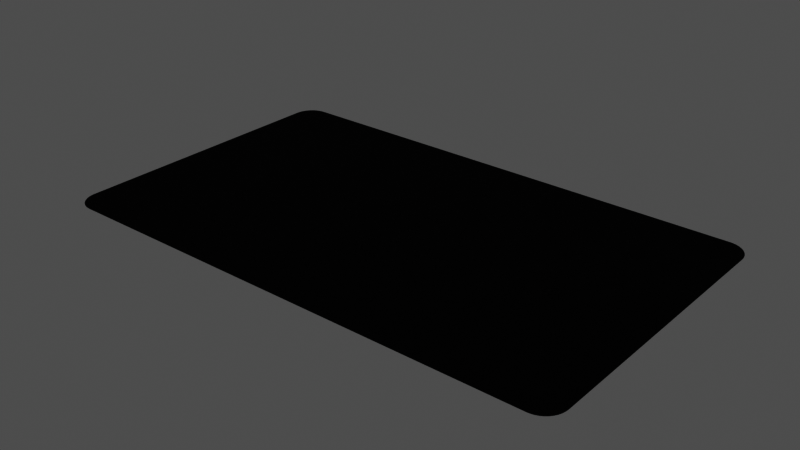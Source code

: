 # Source: welcome_door_mat_2K_dbcc4260-72a7-41a6-8293-9da6251b6f5d.blend  (saved by Blender 3.4.6; exported with 4.5.12 LTS)
import bpy
from mathutils import Matrix  # noqa: F401  (used for matrix-valued properties, if any)

bpy.ops.wm.read_factory_settings(use_empty=True)
scene = bpy.context.scene
scene.name = 'upload'

# ---- collections
col_welcome_door_mat = bpy.data.collections.new('Welcome Door Mat'); scene.collection.children.link(col_welcome_door_mat)

# ---- images (referenced by path relative to the original .blend; pixels are not part of the script)
import os
ASSET_DIR = os.environ.get("B2B_ASSET_DIR", "")  # directory of the original .blend (textures are referenced by path, not embedded)
HERE = os.path.dirname(os.path.abspath(__file__))  # packed textures are extracted next to this script under _unpacked/

def load_image(name, relpath, width, height, colorspace="sRGB"):
    """Load a texture the original file referenced (path relative to the .blend, or extracted next to this script)."""
    p = next((c for c in (os.path.join(HERE, relpath), os.path.join(ASSET_DIR, relpath)) if relpath and os.path.exists(c)), "")
    if p:
        img = bpy.data.images.load(p, check_existing=True)
        img.name = name
    else:  # same state as the original file: an image datablock whose file is absent (Cycles renders it pink)
        img = bpy.data.images.new(name, width, height)
        img.source = "FILE"
        img.filepath = "//" + (relpath or name)
    img.colorspace_settings.name = colorspace
    return img
img_welcomemask_jpg = load_image('welcomemask.jpg', '_unpacked/welcomemask.53374be4.jpg', 1700, 1000, 'sRGB')

# ---- materials (node trees are filled in below, after node groups)
mat_welcomematfibers = bpy.data.materials.new('WelcomeMatFibers')
mat_doormatbacking = bpy.data.materials.new('DoorMatBacking')
mat_doormatbacking.use_transparent_shadow = False

# ---- node groups
ng_auto_smooth = bpy.data.node_groups.new('Auto Smooth', 'GeometryNodeTree')
_s = ng_auto_smooth.interface.new_socket(name='Geometry', in_out='OUTPUT', socket_type='NodeSocketGeometry')
_s = ng_auto_smooth.interface.new_socket(name='Geometry', in_out='INPUT', socket_type='NodeSocketGeometry')
_s = ng_auto_smooth.interface.new_socket(name='Angle', in_out='INPUT', socket_type='NodeSocketFloat')
_s.subtype = 'ANGLE'
_s.min_value = 0.0
_s.max_value = 3.142
ng_auto_smooth.is_modifier = True
_N = ng_auto_smooth.nodes; _L = ng_auto_smooth.links
n0 = _N.new('NodeGroupOutput'); n0.name = 'Group Output'; n0.location = (480, -100)
n1 = _N.new('NodeGroupInput'); n1.name = 'Group Input'; n1.location = (-420, -300)
n2 = _N.new('NodeGroupInput'); n2.name = 'Group Input.001'; n2.location = (-60, -100)
n3 = _N.new('GeometryNodeSetShadeSmooth'); n3.name = 'Set Shade Smooth'; n3.location = (120, -100)
n3.domain = 'EDGE'
n4 = _N.new('GeometryNodeSetShadeSmooth'); n4.name = 'Set Shade Smooth.001'; n4.location = (300, -100)
n5 = _N.new('GeometryNodeInputMeshEdgeAngle'); n5.name = 'Edge Angle'; n5.location = (-420, -220)
n6 = _N.new('GeometryNodeInputEdgeSmooth'); n6.name = 'Is Edge Smooth'; n6.location = (-60, -160)
n7 = _N.new('GeometryNodeInputShadeSmooth'); n7.name = 'Is Face Smooth'; n7.location = (-240, -340)
n8 = _N.new('FunctionNodeBooleanMath'); n8.name = 'Boolean Math'; n8.location = (-60, -220)
n9 = _N.new('FunctionNodeCompare'); n9.name = 'Compare'; n9.location = (-240, -180)
n9.operation = 'LESS_EQUAL'
_L.new(n5.outputs[0], n9.inputs[0])
_L.new(n4.outputs[0], n0.inputs[0])
_L.new(n1.outputs[1], n9.inputs[1])
_L.new(n9.outputs[0], n8.inputs[0])
_L.new(n7.outputs[0], n8.inputs[1])
_L.new(n2.outputs[0], n3.inputs[0])
_L.new(n6.outputs[0], n3.inputs[1])
_L.new(n3.outputs[0], n4.inputs[0])
_L.new(n8.outputs[0], n3.inputs[2])
n0.is_active_output = True

# ---- material node trees
mat_welcomematfibers.use_nodes = True; mat_welcomematfibers.node_tree.nodes.clear()
_N = mat_welcomematfibers.node_tree.nodes; _L = mat_welcomematfibers.node_tree.links
n0 = _N.new('ShaderNodeOutputMaterial'); n0.name = 'Material Output'; n0.location = (300, 300)
n1 = _N.new('ShaderNodeTexImage'); n1.name = 'Image Texture'; n1.location = (-462, 278)
n1.image = img_welcomemask_jpg
n1.extension = 'CLIP'
n2 = _N.new('ShaderNodeBsdfPrincipled'); n2.name = 'Principled BSDF'; n2.location = (0, 300)
n2.distribution = 'GGX'
n2.subsurface_method = 'RANDOM_WALK_SKIN'
n2.inputs[2].default_value = 0.9291
n2.inputs[3].default_value = 1.45
n2.inputs[13].default_value = 0.56
n2.inputs[27].default_value = (0.0, 0.0, 0.0, 1.0)
n2.inputs[28].default_value = 1.0
_L.new(n1.outputs[0], n2.inputs[0])
_L.new(n2.outputs[0], n0.inputs[0])
n0.is_active_output = True
mat_doormatbacking.use_nodes = True; mat_doormatbacking.node_tree.nodes.clear()
_N = mat_doormatbacking.node_tree.nodes; _L = mat_doormatbacking.node_tree.links
n0 = _N.new('ShaderNodeBsdfPrincipled'); n0.name = 'Principled BSDF'; n0.location = (10, 300)
n0.distribution = 'GGX'
n0.subsurface_method = 'RANDOM_WALK_SKIN'
n0.inputs[0].default_value = (0.0, 0.0, 0.0, 1.0)
n0.inputs[2].default_value = 0.8386
n0.inputs[3].default_value = 1.45
n0.inputs[13].default_value = 0.2
n0.inputs[27].default_value = (0.0, 0.0, 0.0, 1.0)
n0.inputs[28].default_value = 1.0
n1 = _N.new('ShaderNodeOutputMaterial'); n1.name = 'Material Output'; n1.location = (300, 300)
_L.new(n0.outputs[0], n1.inputs[0])
n1.is_active_output = True

# ---- meshes
me_welcomemask_002 = bpy.data.meshes.new('welcomemask.002')
me_welcomemask_002.from_pydata([(-0.3798, -0.1981, 0.002135), (-0.3506, -0.2274, 0.002135), (-0.3795, -0.2027, 0.002135), (-0.3784, -0.2072, 0.002135), (-0.3766, -0.2114, 0.002135), (-0.3742, -0.2154, 0.002135), (-0.3713, -0.2188, 0.002135), (-0.3678, -0.2218, 0.002135), (-0.3639, -0.2242, 0.002135), (-0.3596, -0.226, 0.002135), (-0.3552, -0.2271, 0.002135), (-0.3506, 0.2274, 0.002135), (-0.3798, 0.1981, 0.002135), (-0.3552, 0.2271, 0.002135), (-0.3596, 0.226, 0.002135), (-0.3639, 0.2242, 0.002135), (-0.3678, 0.2218, 0.002135), (-0.3713, 0.2188, 0.002135), (-0.3742, 0.2154, 0.002135), (-0.3766, 0.2114, 0.002135), (-0.3784, 0.2072, 0.002135), (-0.3795, 0.2027, 0.002135), (0.3506, -0.2274, 0.002135), (0.3798, -0.1981, 0.002135), (0.3552, -0.2271, 0.002135), (0.3596, -0.226, 0.002135), (0.3639, -0.2242, 0.002135), (0.3678, -0.2218, 0.002135), (0.3713, -0.2188, 0.002135), (0.3742, -0.2154, 0.002135), (0.3766, -0.2114, 0.002135), (0.3784, -0.2072, 0.002135), (0.3795, -0.2027, 0.002135), (0.3798, 0.1981, 0.002135), (0.3506, 0.2274, 0.002135), (0.3795, 0.2027, 0.002135), (0.3784, 0.2072, 0.002135), (0.3766, 0.2114, 0.002135), (0.3742, 0.2154, 0.002135), (0.3713, 0.2188, 0.002135), (0.3678, 0.2218, 0.002135), (0.3639, 0.2242, 0.002135), (0.3596, 0.226, 0.002135), (0.3552, 0.2271, 0.002135)], [], [(0, 2, 3, 4, 5, 6, 7, 8, 9, 10, 1, 22, 24, 25, 26, 27, 28, 29, 30, 31, 32, 23, 33, 35, 36, 37, 38, 39, 40, 41, 42, 43, 34, 11, 13, 14, 15, 16, 17, 18, 19, 20, 21, 12)])
me_welcomemask_002.polygons.foreach_set('use_smooth', [True] * 1)
_uv = me_welcomemask_002.uv_layers.new(name='UVMap')
_uv.uv.foreach_set('vector', [0.003048, 0.06881, 0.003519, 0.05884, 0.004919, 0.04911, 0.007214, 0.03987, 0.0103, 0.03126, 0.00689, 0.01148, 0.01876, 0.01716, 0.02392, 0.01202, 0.02947, 0.008198, 0.0353, 0.005864, 0.04129, 0.00508, 0.9587, 0.00508, 0.9647, 0.005864, 0.9705, 0.008198, 0.9761, 0.01202, 0.9812, 0.01716, 0.9931, 0.01148, 0.9897, 0.03126, 0.9928, 0.03987, 0.9951, 0.04911, 0.9965, 0.05884, 0.997, 0.06881, 0.997, 0.9312, 0.9965, 0.9412, 0.9951, 0.9509, 0.9928, 0.9601, 0.9897, 0.9687, 0.9931, 0.9885, 0.9812, 0.9828, 0.9761, 0.988, 0.9705, 0.9918, 0.9647, 0.9941, 0.9587, 0.9949, 0.04129, 0.9949, 0.0353, 0.9941, 0.02947, 0.9918, 0.02392, 0.988, 0.01876, 0.9828, 0.00689, 0.9885, 0.0103, 0.9687, 0.007214, 0.9601, 0.004919, 0.9509, 0.003519, 0.9412, 0.003048, 0.9312])
me_welcomemask_002.materials.append(mat_welcomematfibers)
me_welcomemask_002.update()
me_welcomemask = bpy.data.meshes.new('welcomemask')
me_welcomemask.from_pydata([(0.381, -0.1982, 0.0), (0.3806, -0.2029, 0.0), (0.3795, -0.2076, 0.0), (0.3777, -0.212, 0.0), (0.3752, -0.216, 0.0), (0.3721, -0.2197, 0.0), (0.3685, -0.2228, 0.0), (0.3644, -0.2253, 0.0), (0.36, -0.2271, 0.0), (0.3506, -0.2286, 0.0), (0.3554, -0.2282, 0.0), (0.381, 0.1982, 0.0), (0.3806, 0.2029, 0.0), (0.3795, 0.2076, 0.0), (0.3777, 0.212, 0.0), (0.3752, 0.216, 0.0), (0.3721, 0.2197, 0.0), (0.3685, 0.2228, 0.0), (0.3644, 0.2253, 0.0), (0.36, 0.2271, 0.0), (0.3554, 0.2282, 0.0), (0.3506, 0.2286, 0.0), (-0.381, 0.1982, 0.0), (-0.3806, 0.2029, 0.0), (-0.3795, 0.2076, 0.0), (-0.3777, 0.212, 0.0), (-0.3752, 0.216, 0.0), (-0.3721, 0.2197, 0.0), (-0.3685, 0.2228, 0.0), (-0.3644, 0.2253, 0.0), (-0.36, 0.2271, 0.0), (-0.3506, 0.2286, 0.0), (-0.3554, 0.2282, 0.0), (-0.381, -0.1982, 0.0), (-0.3806, -0.2029, 0.0), (-0.3795, -0.2076, 0.0), (-0.3777, -0.212, 0.0), (-0.3752, -0.216, 0.0), (-0.3721, -0.2197, 0.0), (-0.3685, -0.2228, 0.0), (-0.3644, -0.2253, 0.0), (-0.36, -0.2271, 0.0), (-0.3554, -0.2282, 0.0), (-0.3506, -0.2286, 0.0), (-0.3506, -0.2286, 0.002135), (-0.3554, -0.2282, 0.002135), (-0.36, -0.2271, 0.002135), (-0.3644, -0.2253, 0.002135), (-0.3685, -0.2228, 0.002135), (-0.3721, -0.2197, 0.002135), (-0.3752, -0.216, 0.002135), (-0.3777, -0.212, 0.002135), (-0.3795, -0.2076, 0.002135), (-0.3806, -0.2029, 0.002135), (-0.381, -0.1982, 0.002135), (-0.3554, 0.2282, 0.002135), (-0.3506, 0.2286, 0.002135), (-0.36, 0.2271, 0.002135), (-0.3644, 0.2253, 0.002135), (-0.3685, 0.2228, 0.002135), (-0.3721, 0.2197, 0.002135), (-0.3752, 0.216, 0.002135), (-0.3777, 0.212, 0.002135), (-0.3795, 0.2076, 0.002135), (-0.3806, 0.2029, 0.002135), (-0.381, 0.1982, 0.002135), (0.3506, 0.2286, 0.002135), (0.3554, 0.2282, 0.002135), (0.36, 0.2271, 0.002135), (0.3644, 0.2253, 0.002135), (0.3685, 0.2228, 0.002135), (0.3721, 0.2197, 0.002135), (0.3752, 0.216, 0.002135), (0.3777, 0.212, 0.002135), (0.3795, 0.2076, 0.002135), (0.3806, 0.2029, 0.002135), (0.381, 0.1982, 0.002135), (0.3554, -0.2282, 0.002135), (0.3506, -0.2286, 0.002135), (0.36, -0.2271, 0.002135), (0.3644, -0.2253, 0.002135), (0.3685, -0.2228, 0.002135), (0.3721, -0.2197, 0.002135), (0.3752, -0.216, 0.002135), (0.3777, -0.212, 0.002135), (0.3795, -0.2076, 0.002135), (0.3806, -0.2029, 0.002135), (0.381, -0.1982, 0.002135)], [], [(21, 20, 19, 18, 17, 16, 15, 14, 13, 12, 11, 0, 1, 2, 3, 4, 5, 6, 7, 8, 10, 9, 43, 42, 41, 40, 39, 38, 37, 36, 35, 34, 33, 22, 23, 24, 25, 26, 27, 28, 29, 30, 32, 31), (52, 53, 34, 35), (54, 65, 22, 33), (73, 74, 13, 14), (60, 59, 28, 27), (45, 46, 41, 42), (81, 80, 7, 6), (66, 67, 20, 21), (51, 52, 35, 36), (87, 86, 1, 0), (72, 73, 14, 15), (59, 58, 29, 28), (44, 45, 42, 43), (80, 79, 8, 7), (65, 64, 23, 22), (50, 51, 36, 37), (86, 85, 2, 1), (71, 72, 15, 16), (58, 57, 30, 29), (79, 77, 10, 8), (64, 63, 24, 23), (49, 50, 37, 38), (85, 84, 3, 2), (70, 71, 16, 17), (57, 55, 32, 30), (77, 78, 9, 10), (63, 62, 25, 24), (48, 49, 38, 39), (84, 83, 4, 3), (69, 70, 17, 18), (55, 56, 31, 32), (56, 66, 21, 31), (75, 76, 11, 12), (62, 61, 26, 25), (47, 48, 39, 40), (83, 82, 5, 4), (68, 69, 18, 19), (76, 87, 0, 11), (53, 54, 33, 34), (78, 44, 43, 9), (74, 75, 12, 13), (61, 60, 27, 26), (46, 47, 40, 41), (82, 81, 6, 5), (67, 68, 19, 20), (44, 78, 77, 79, 80, 81, 82, 83, 84, 85, 86, 87, 76, 75, 74, 73, 72, 71, 70, 69, 68, 67, 66, 56, 55, 57, 58, 59, 60, 61, 62, 63, 64, 65, 54, 53, 52, 51, 50, 49, 48, 47, 46, 45)])
me_welcomemask.polygons.foreach_set('use_smooth', [True] * 46)
_uv = me_welcomemask.uv_layers.new(name='UVMap')
_uv.uv.foreach_set('vector', [0.9587, 0.9951, 0.9647, 0.9943, 0.9706, 0.9919, 0.9761, 0.9881, 0.9812, 0.9829, 0.9933, 0.9888, 0.9897, 0.9687, 0.9929, 0.9602, 0.9952, 0.9509, 0.9966, 0.9412, 0.997, 0.9312, 0.997, 0.06881, 0.9966, 0.05882, 0.9952, 0.04907, 0.9929, 0.03981, 0.9897, 0.03126, 0.9933, 0.01117, 0.9812, 0.01713, 0.9761, 0.01189, 0.9706, 0.008057, 0.9647, 0.005717, 0.9587, 0.00493, 0.04129, 0.00493, 0.03529, 0.005717, 0.02944, 0.008057, 0.02389, 0.01189, 0.01876, 0.01713, 0.0067, 0.01117, 0.01028, 0.03126, 0.007135, 0.03981, 0.004834, 0.04907, 0.00343, 0.05882, 0.002958, 0.06881, 0.002958, 0.9312, 0.00343, 0.9412, 0.004834, 0.9509, 0.007135, 0.9602, 0.01028, 0.9687, 0.0067, 0.9888, 0.01876, 0.9829, 0.02389, 0.9881, 0.02944, 0.9919, 0.03529, 0.9943, 0.04129, 0.9951, 0.004834, 0.04907, 0.00343, 0.05882, 0.00343, 0.05882, 0.004834, 0.04907, 0.002958, 0.06881, 0.002958, 0.9312, 0.002958, 0.9312, 0.002958, 0.06881, 0.9929, 0.9602, 0.9952, 0.9509, 0.9952, 0.9509, 0.9929, 0.9602, 0.0067, 0.9888, 0.01876, 0.9829, 0.01876, 0.9829, 0.0067, 0.9888, 0.03529, 0.005717, 0.02944, 0.008057, 0.02944, 0.008057, 0.03529, 0.005717, 0.9812, 0.01713, 0.9761, 0.01189, 0.9761, 0.01189, 0.9812, 0.01713, 0.9587, 0.9951, 0.9647, 0.9943, 0.9647, 0.9943, 0.9587, 0.9951, 0.007135, 0.03981, 0.004834, 0.04907, 0.004834, 0.04907, 0.007135, 0.03981, 0.997, 0.06881, 0.9966, 0.05882, 0.9966, 0.05882, 0.997, 0.06881, 0.9897, 0.9687, 0.9929, 0.9602, 0.9929, 0.9602, 0.9897, 0.9687, 0.01876, 0.9829, 0.02389, 0.9881, 0.02389, 0.9881, 0.01876, 0.9829, 0.04129, 0.00493, 0.03529, 0.005717, 0.03529, 0.005717, 0.04129, 0.00493, 0.9761, 0.01189, 0.9706, 0.008057, 0.9706, 0.008057, 0.9761, 0.01189, 0.002958, 0.9312, 0.00343, 0.9412, 0.00343, 0.9412, 0.002958, 0.9312, 0.01028, 0.03126, 0.007135, 0.03981, 0.007135, 0.03981, 0.01028, 0.03126, 0.9966, 0.05882, 0.9952, 0.04907, 0.9952, 0.04907, 0.9966, 0.05882, 0.9933, 0.9888, 0.9897, 0.9687, 0.9897, 0.9687, 0.9933, 0.9888, 0.02389, 0.9881, 0.02944, 0.9919, 0.02944, 0.9919, 0.02389, 0.9881, 0.9706, 0.008057, 0.9647, 0.005717, 0.9647, 0.005717, 0.9706, 0.008057, 0.00343, 0.9412, 0.004834, 0.9509, 0.004834, 0.9509, 0.00343, 0.9412, 0.0067, 0.01117, 0.01028, 0.03126, 0.01028, 0.03126, 0.0067, 0.01117, 0.9952, 0.04907, 0.9929, 0.03981, 0.9929, 0.03981, 0.9952, 0.04907, 0.9812, 0.9829, 0.9933, 0.9888, 0.9933, 0.9888, 0.9812, 0.9829, 0.02944, 0.9919, 0.03529, 0.9943, 0.03529, 0.9943, 0.02944, 0.9919, 0.9647, 0.005717, 0.9587, 0.00493, 0.9587, 0.00493, 0.9647, 0.005717, 0.004834, 0.9509, 0.007135, 0.9602, 0.007135, 0.9602, 0.004834, 0.9509, 0.01876, 0.01713, 0.0067, 0.01117, 0.0067, 0.01117, 0.01876, 0.01713, 0.9929, 0.03981, 0.9897, 0.03126, 0.9897, 0.03126, 0.9929, 0.03981, 0.9761, 0.9881, 0.9812, 0.9829, 0.9812, 0.9829, 0.9761, 0.9881, 0.03529, 0.9943, 0.04129, 0.9951, 0.04129, 0.9951, 0.03529, 0.9943, 0.04129, 0.9951, 0.9587, 0.9951, 0.9587, 0.9951, 0.04129, 0.9951, 0.9966, 0.9412, 0.997, 0.9312, 0.997, 0.9312, 0.9966, 0.9412, 0.007135, 0.9602, 0.01028, 0.9687, 0.01028, 0.9687, 0.007135, 0.9602, 0.02389, 0.01189, 0.01876, 0.01713, 0.01876, 0.01713, 0.02389, 0.01189, 0.9897, 0.03126, 0.9933, 0.01117, 0.9933, 0.01117, 0.9897, 0.03126, 0.9706, 0.9919, 0.9761, 0.9881, 0.9761, 0.9881, 0.9706, 0.9919, 0.997, 0.9312, 0.997, 0.06881, 0.997, 0.06881, 0.997, 0.9312, 0.00343, 0.05882, 0.002958, 0.06881, 0.002958, 0.06881, 0.00343, 0.05882, 0.9587, 0.00493, 0.04129, 0.00493, 0.04129, 0.00493, 0.9587, 0.00493, 0.9952, 0.9509, 0.9966, 0.9412, 0.9966, 0.9412, 0.9952, 0.9509, 0.01028, 0.9687, 0.0067, 0.9888, 0.0067, 0.9888, 0.01028, 0.9687, 0.02944, 0.008057, 0.02389, 0.01189, 0.02389, 0.01189, 0.02944, 0.008057, 0.9933, 0.01117, 0.9812, 0.01713, 0.9812, 0.01713, 0.9933, 0.01117, 0.9647, 0.9943, 0.9706, 0.9919, 0.9706, 0.9919, 0.9647, 0.9943, 0.04129, 0.00493, 0.9587, 0.00493, 0.9647, 0.005717, 0.9706, 0.008057, 0.9761, 0.01189, 0.9812, 0.01713, 0.9933, 0.01117, 0.9897, 0.03126, 0.9929, 0.03981, 0.9952, 0.04907, 0.9966, 0.05882, 0.997, 0.06881, 0.997, 0.9312, 0.9966, 0.9412, 0.9952, 0.9509, 0.9929, 0.9602, 0.9897, 0.9687, 0.9933, 0.9888, 0.9812, 0.9829, 0.9761, 0.9881, 0.9706, 0.9919, 0.9647, 0.9943, 0.9587, 0.9951, 0.04129, 0.9951, 0.03529, 0.9943, 0.02944, 0.9919, 0.02389, 0.9881, 0.01876, 0.9829, 0.0067, 0.9888, 0.01028, 0.9687, 0.007135, 0.9602, 0.004834, 0.9509, 0.00343, 0.9412, 0.002958, 0.9312, 0.002958, 0.06881, 0.00343, 0.05882, 0.004834, 0.04907, 0.007135, 0.03981, 0.01028, 0.03126, 0.0067, 0.01117, 0.01876, 0.01713, 0.02389, 0.01189, 0.02944, 0.008057, 0.03529, 0.005717])
me_welcomemask.materials.append(mat_doormatbacking)
me_welcomemask.update()

# ---- objects
ob_welcomematfibers = bpy.data.objects.new('WelcomeMatFibers', me_welcomemask_002)
ob_welcomematbase = bpy.data.objects.new('WelcomeMatBase', me_welcomemask)
ob_welcome_door_mat = bpy.data.objects.new('Welcome Door Mat', None)

# ---- transforms, parenting, visibility, modifiers, constraints
ob_welcomematfibers.parent = ob_welcomematbase
ob_welcomematfibers.matrix_parent_inverse = Matrix(((1.0, -0.0, 0.0, -0.0), (-0.0, 1.0, -0.0, 0.0), (0.0, -0.0, 1.0, -4.504e-05), (-0.0, 0.0, -0.0, 1.0)))
ob_welcomematfibers.location = (0.0, 0.0, -0.0001016)
ob_welcomematfibers.show_instancer_for_render = False
ob_welcomematfibers.show_instancer_for_viewport = False
_vg = ob_welcomematfibers.vertex_groups.new(name='Fuzzy')
_m = ob_welcomematfibers.modifiers.new('ParticleSystem', 'PARTICLE_SYSTEM')
_m = ob_welcomematfibers.modifiers.new('Auto Smooth', 'NODES')
_m.node_group = ng_auto_smooth
_gi = [s.identifier for s in ng_auto_smooth.interface.items_tree if s.item_type == 'SOCKET' and s.in_out == 'INPUT']
_m[_gi[1]] = 0.5236  # Angle
ob_welcomematbase.parent = ob_welcome_door_mat
ob_welcomematbase.location = (0.0, 0.0, 4.504e-05)
_vg = ob_welcomematbase.vertex_groups.new(name='Fuzzy')
_m = ob_welcomematbase.modifiers.new('Bevel', 'BEVEL')
_m.segments = 3
_m.harden_normals = True
ob_welcome_door_mat.location = (0.0, 0.0, 0.0)
ob_welcome_door_mat.empty_display_type = 'ARROWS'

# ---- collection membership
scene.collection.objects.link(ob_welcomematfibers)
scene.collection.objects.link(ob_welcomematbase)
scene.collection.objects.link(ob_welcome_door_mat)
col_welcome_door_mat.objects.link(ob_welcomematfibers)
col_welcome_door_mat.objects.link(ob_welcomematbase)
col_welcome_door_mat.objects.link(ob_welcome_door_mat)

# ---- scene / render settings (as saved in the file)
scene.frame_start = 1; scene.frame_end = 250; scene.frame_set(1)
scene.render.engine = 'BLENDER_EEVEE_NEXT'
scene.render.image_settings.exr_codec = 'NONE'
scene.render.simplify_subdivision_render = 0
scene.render.simplify_child_particles_render = 0.0
scene.cycles.sampling_pattern = 'TABULATED_SOBOL'
scene.cycles.use_light_tree = False
scene.view_settings.view_transform = 'Raw'
bpy.context.view_layer.update()

# ---- added for rendering (the .blend has no active camera and no usable light): camera, sun + grey world if the file has none
cam_auto = bpy.data.cameras.new('AutoCamera')
cam_auto.lens = 50.0
cam_auto.sensor_width = 36.0
cam_auto.clip_end = 1000.0
ob_auto_camera = bpy.data.objects.new('AutoCamera', cam_auto)
scene.collection.objects.link(ob_auto_camera)
ob_auto_camera.location = (0.822191, -0.986629, 0.658866)
ob_auto_camera.rotation_euler = (1.09748, -7.21219e-08, 0.694738)
scene.camera = ob_auto_camera
light_auto_sun = bpy.data.lights.new('AutoSun', 'SUN')
light_auto_sun.energy = 3.0
light_auto_sun.angle = 0.0523599
ob_auto_sun = bpy.data.objects.new('AutoSun', light_auto_sun)
scene.collection.objects.link(ob_auto_sun)
ob_auto_sun.rotation_euler = (0.872665, 0.174533, 0.523599)
if scene.world is None:
    world_auto = bpy.data.worlds.new('AutoWorld')
    world_auto.color = (0.3, 0.3, 0.3)
    scene.world = world_auto
bpy.context.view_layer.update()
